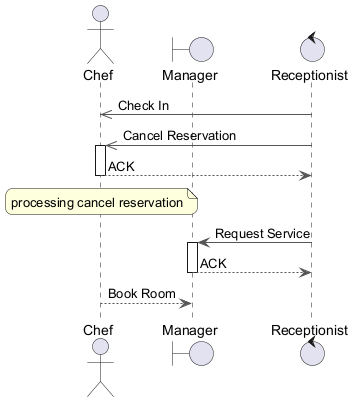

The diagram above was rendered by PlantUML. Its source (embedded in the PNG):
@startuml
skinparam backgroundColor #FFFFFF
skinparam roundCorner 15
skinparam ArrowColor #555555
actor "Chef" as C
boundary "Manager" as M
control "Receptionist" as R
R ->> C : Check In
R ->> C : Cancel Reservation
activate C
C --> R : ACK
deactivate C
note over C : processing cancel reservation
R -> M : Request Service
activate M
M --> R : ACK
deactivate M
C --> M : Book Room
@enduml